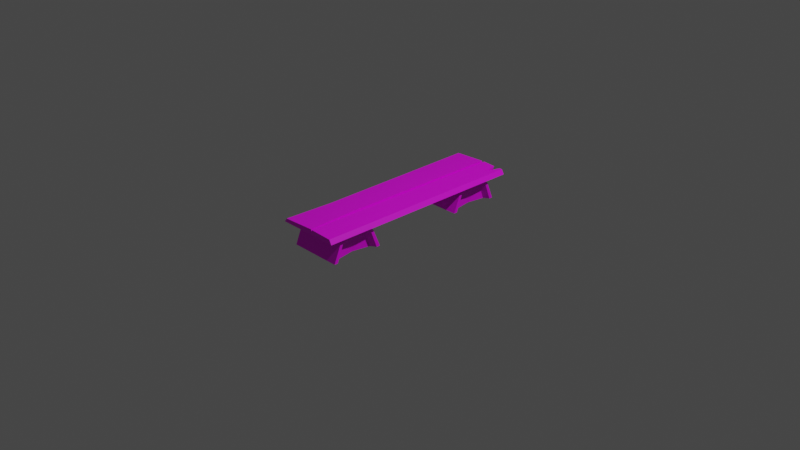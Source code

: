 # Source: bench.blend  (saved by Blender 2.92.15; exported with 4.5.12 LTS)
import bpy
from mathutils import Matrix  # noqa: F401  (used for matrix-valued properties, if any)

bpy.ops.wm.read_factory_settings(use_empty=True)
scene = bpy.context.scene
scene.name = 'Scene'

# ---- collections
col_collection = bpy.data.collections.new('Collection'); scene.collection.children.link(col_collection)

# ---- images (referenced by path relative to the original .blend; pixels are not part of the script)
import os
ASSET_DIR = os.environ.get("B2B_ASSET_DIR", "")  # directory of the original .blend (textures are referenced by path, not embedded)
HERE = os.path.dirname(os.path.abspath(__file__))  # packed textures are extracted next to this script under _unpacked/

def load_image(name, relpath, width, height, colorspace="sRGB"):
    """Load a texture the original file referenced (path relative to the .blend, or extracted next to this script)."""
    p = next((c for c in (os.path.join(HERE, relpath), os.path.join(ASSET_DIR, relpath)) if relpath and os.path.exists(c)), "")
    if p:
        img = bpy.data.images.load(p, check_existing=True)
        img.name = name
    else:  # same state as the original file: an image datablock whose file is absent (Cycles renders it pink)
        img = bpy.data.images.new(name, width, height)
        img.source = "FILE"
        img.filepath = "//" + (relpath or name)
    img.colorspace_settings.name = colorspace
    return img
img_bigpalette_png = load_image('BigPalette.png', 'BigPalette.png', 1024, 1024, 'sRGB')

# ---- materials (node trees are filled in below, after node groups)
mat_bigpalette = bpy.data.materials.new('BigPalette')
mat_bigpalette.use_transparent_shadow = False

# ---- material node trees
mat_bigpalette.use_nodes = True; mat_bigpalette.node_tree.nodes.clear()
_N = mat_bigpalette.node_tree.nodes; _L = mat_bigpalette.node_tree.links
n0 = _N.new('ShaderNodeBsdfPrincipled'); n0.name = 'Principled BSDF'; n0.location = (10, 300)
n0.distribution = 'GGX'
n0.subsurface_method = 'BURLEY'
n0.inputs[3].default_value = 1.45
n0.inputs[27].default_value = (0.0, 0.0, 0.0, 1.0)
n0.inputs[28].default_value = 1.0
n1 = _N.new('ShaderNodeOutputMaterial'); n1.name = 'Material Output'; n1.location = (300, 300)
n2 = _N.new('ShaderNodeTexImage'); n2.name = 'Image Texture'; n2.location = (-280, 280)
n2.image = img_bigpalette_png
_L.new(n0.outputs[0], n1.inputs[0])
_L.new(n2.outputs[0], n0.inputs[0])
n1.is_active_output = True

# ---- world
world_world = bpy.data.worlds.new('World'); scene.world = world_world
world_world.use_nodes = True; world_world.node_tree.nodes.clear()
_N = world_world.node_tree.nodes; _L = world_world.node_tree.links
n0 = _N.new('ShaderNodeOutputWorld'); n0.name = 'World Output'; n0.location = (300, 300)
n1 = _N.new('ShaderNodeBackground'); n1.name = 'Background'; n1.location = (10, 300)
n1.inputs[0].default_value = (0.05088, 0.05088, 0.05088, 1.0)
_L.new(n1.outputs[0], n0.inputs[0])
n0.is_active_output = True
world_world.color = (0.05088, 0.05088, 0.05088)
world_world.use_sun_shadow = False
world_world.sun_shadow_jitter_overblur = 0.0

# ---- cameras
cam_camera = bpy.data.cameras.new('Camera')
cam_camera.clip_end = 100.0
cam_camera.ortho_scale = 7.314

# ---- lights
light_light = bpy.data.lights.new('Light', 'POINT')
light_light.transmission_factor = 0.0
light_light.energy = 1000.0
light_light.shadow_soft_size = 0.1
light_light.shadow_maximum_resolution = 0.006
light_light.use_absolute_resolution = True

# ---- meshes
me_mesh_033 = bpy.data.meshes.new('Mesh.033')
me_mesh_033.from_pydata([(-27.17, 20.09, 62.27), (-27.17, 0.02948, 53.89), (-27.17, 0.02944, 111.1), (-27.17, 20.09, 102.7), (-27.17, 28.46, 82.49), (-27.17, 19.25, 65.13), (-27.17, 0.0295, 57.95), (-27.17, 0.02947, 107.0), (-27.17, 19.25, 99.84), (-27.17, 26.44, 82.49), (-21.38, 16.19, 67.87), (-21.38, 0.008243, 61.82), (-21.38, 0.008216, 103.2), (-21.38, 16.19, 97.1), (-21.38, 22.25, 82.49), (-18.97, 0.8728, 82.49), (30.02, 20.09, 62.27), (30.02, 0.02948, 53.89), (30.02, 0.02944, 111.1), (30.02, 20.09, 102.7), (30.02, 28.46, 82.49), (30.02, 19.25, 65.13), (30.02, 0.0295, 57.95), (30.02, 0.02947, 107.0), (30.02, 19.25, 99.84), (30.02, 26.44, 82.49), (24.23, 16.19, 67.87), (24.23, 0.008243, 61.82), (24.23, 0.008216, 103.2), (24.23, 16.19, 97.1), (24.23, 22.25, 82.49), (21.81, 0.8728, 82.49), (-34.4, 24.7, 118.0), (-31.18, 28.83, 118.0), (-34.56, 24.42, -117.9), (-31.33, 28.56, -118.0), (4.444, 24.42, -118.0), (3.234, 30.09, -118.0), (6.182, 24.7, 117.7), (4.972, 30.37, 117.6), (-28.89, 28.77, 64.65), (-31.83, 24.64, 64.66), (3.333, 24.64, 64.64), (2.23, 30.31, 64.63), (5.042, 24.7, 118.0), (6.586, 30.39, 118.0), (4.884, 24.42, -117.9), (6.428, 30.11, -118.0), (34.4, 24.42, -118.0), (31.59, 29.33, -118.0), (34.56, 24.7, 118.0), (31.74, 29.61, 117.9), (23.98, 29.34, -103.5), (28.35, 29.33, -118.0), (28.45, 24.42, -118.0), (23.97, 24.44, -106.6), (19.48, 24.42, -118.0), (20.71, 29.33, -118.0), (-27.17, 20.09, -97.73), (-27.17, 0.02959, -106.1), (-27.17, 0.02955, -48.92), (-27.17, 20.09, -57.29), (-27.17, 28.47, -77.51), (-27.17, 19.25, -94.87), (-27.17, 0.0296, -102.1), (-27.17, 0.02957, -52.97), (-27.17, 19.25, -60.16), (-27.17, 26.44, -77.51), (-21.38, 16.19, -92.13), (-21.38, 0.008348, -98.18), (-21.38, 0.008321, -56.85), (-21.38, 16.19, -62.9), (-21.38, 22.25, -77.51), (-19.44, 0.8729, -77.51), (30.02, 20.09, -97.73), (30.02, 0.02959, -106.1), (30.02, 0.02955, -48.92), (30.02, 20.09, -57.29), (30.02, 28.47, -77.51), (30.02, 19.25, -94.87), (30.02, 0.0296, -102.1), (30.02, 0.02957, -52.97), (30.02, 19.25, -60.16), (30.02, 26.44, -77.51), (24.23, 16.19, -92.13), (24.23, 0.008348, -98.18), (24.23, 0.008321, -56.85), (24.23, 16.19, -62.9), (24.23, 22.25, -77.51), (22.29, 0.8729, -77.51)], [], [(1, 6, 0), (0, 6, 5), (2, 3, 7), (7, 3, 8), (3, 4, 8), (8, 4, 9), (0, 5, 4), (4, 5, 9), (5, 6, 10), (10, 6, 11), (8, 13, 7), (7, 13, 12), (9, 14, 8), (8, 14, 13), (9, 5, 14), (14, 5, 10), (10, 11, 15), (12, 13, 15), (13, 14, 15), (14, 10, 15), (21, 22, 16), (16, 22, 17), (18, 23, 19), (19, 23, 24), (19, 24, 20), (20, 24, 25), (25, 21, 20), (20, 21, 16), (21, 26, 22), (22, 26, 27), (28, 29, 23), (23, 29, 24), (29, 30, 24), (24, 30, 25), (25, 30, 21), (21, 30, 26), (26, 31, 27), (28, 31, 29), (29, 31, 30), (30, 31, 26), (0, 16, 1), (1, 16, 17), (4, 20, 0), (0, 20, 16), (3, 19, 4), (4, 19, 20), (2, 18, 3), (3, 18, 19), (32, 33, 41), (41, 33, 40), (34, 35, 36), (36, 35, 37), (43, 39, 42), (42, 39, 38), (39, 33, 38), (38, 33, 32), (33, 39, 40), (40, 39, 43), (32, 41, 38), (38, 41, 42), (41, 40, 34), (34, 40, 35), (42, 41, 36), (36, 41, 34), (36, 37, 42), (42, 37, 43), (43, 37, 40), (40, 37, 35), (44, 45, 46), (46, 45, 47), (48, 49, 50), (50, 49, 51), (50, 51, 44), (44, 51, 45), (49, 53, 51), (53, 52, 51), (53, 49, 54), (54, 49, 48), (48, 50, 54), (50, 55, 54), (50, 44, 55), (46, 56, 44), (44, 56, 55), (46, 47, 56), (56, 47, 57), (51, 52, 45), (47, 45, 57), (45, 52, 57), (52, 53, 55), (55, 53, 54), (56, 57, 55), (55, 57, 52), (59, 64, 58), (58, 64, 63), (60, 61, 65), (65, 61, 66), (61, 62, 66), (66, 62, 67), (58, 63, 62), (62, 63, 67), (63, 64, 68), (68, 64, 69), (66, 71, 65), (65, 71, 70), (67, 72, 66), (66, 72, 71), (67, 63, 72), (72, 63, 68), (68, 69, 73), (70, 71, 73), (71, 72, 73), (72, 68, 73), (79, 80, 74), (74, 80, 75), (76, 81, 77), (77, 81, 82), (77, 82, 78), (78, 82, 83), (83, 79, 78), (78, 79, 74), (79, 84, 80), (80, 84, 85), (86, 87, 81), (81, 87, 82), (87, 88, 82), (82, 88, 83), (83, 88, 79), (79, 88, 84), (84, 89, 85), (86, 89, 87), (87, 89, 88), (88, 89, 84), (58, 74, 59), (59, 74, 75), (62, 78, 58), (58, 78, 74), (61, 77, 62), (62, 77, 78), (60, 76, 61), (61, 76, 77)])
me_mesh_033.polygons.foreach_set('use_smooth', [True] * 140)
_k = set([(0, 1), (0, 4), (0, 6), (0, 16), (1, 16), (2, 3), (3, 4), (3, 18), (3, 19), (4, 20), (5, 6), (5, 9), (5, 10), (7, 8), (7, 13), (8, 9), (8, 13), (9, 14), (10, 11), (10, 14), (10, 15), (12, 13), (13, 14), (13, 15), (14, 15), (16, 17), (16, 20), (18, 19), (19, 20), (19, 23), (21, 22), (21, 25), (21, 26), (22, 26), (23, 24), (24, 25), (24, 29), (25, 30), (26, 27), (26, 30), (26, 31), (28, 29), (29, 30), (29, 31), (30, 31), (32, 33), (32, 38), (32, 41), (33, 39), (33, 40), (33, 41), (34, 35), (34, 36), (34, 40), (34, 41), (35, 37), (35, 40), (36, 37), (36, 42), (37, 42), (37, 43), (38, 39), (38, 42), (39, 42), (39, 43), (40, 41), (42, 43), (44, 45), (44, 46), (44, 50), (45, 47), (45, 51), (45, 52), (45, 57), (46, 47), (46, 56), (47, 57), (48, 49), (48, 50), (48, 54), (49, 51), (49, 53), (50, 51), (51, 52), (52, 53), (52, 55), (52, 57), (53, 54), (53, 55), (54, 55), (55, 56), (55, 57), (56, 57), (58, 59), (58, 62), (58, 64), (58, 74), (59, 74), (60, 61), (61, 62), (61, 76), (61, 77), (62, 78), (63, 64), (63, 67), (63, 68), (65, 66), (65, 71), (66, 67), (66, 71), (67, 72), (68, 69), (68, 72), (68, 73), (70, 71), (71, 72), (71, 73), (72, 73), (74, 75), (74, 78), (76, 77), (77, 78), (77, 81), (79, 80), (79, 83), (79, 84), (80, 84), (81, 82), (82, 83), (82, 87), (83, 88), (84, 85), (84, 88), (84, 89), (86, 87), (87, 88), (87, 89), (88, 89)])
me_mesh_033.attributes.new('sharp_edge', 'BOOLEAN', 'EDGE').data.foreach_set('value', [ (min(e.vertices), max(e.vertices)) in _k for e in me_mesh_033.edges])
_uv = me_mesh_033.uv_layers.new(name='map1')
_uv.uv.foreach_set('vector', [0.01541, 0.7406, 0.01564, 0.7407, 0.01546, 0.7419, 0.01546, 0.7419, 0.01564, 0.7407, 0.0156, 0.742, 0.01556, 0.7458, 0.01555, 0.7445, 0.01579, 0.7457, 0.01579, 0.7457, 0.01555, 0.7445, 0.01569, 0.7444, 0.01555, 0.7445, 0.01553, 0.7432, 0.01569, 0.7444, 0.01569, 0.7444, 0.01553, 0.7432, 0.01564, 0.7432, 0.01546, 0.7419, 0.0156, 0.742, 0.01553, 0.7432, 0.01553, 0.7432, 0.0156, 0.742, 0.01564, 0.7432, 0.1313, 0.7464, 0.135, 0.7445, 0.1324, 0.7473, 0.1324, 0.7473, 0.135, 0.7445, 0.1354, 0.7459, 0.1309, 0.7535, 0.1321, 0.7528, 0.1343, 0.7558, 0.1343, 0.7558, 0.1321, 0.7528, 0.1349, 0.7545, 0.1298, 0.7499, 0.1312, 0.75, 0.1309, 0.7535, 0.1309, 0.7535, 0.1312, 0.75, 0.1321, 0.7528, 0.1298, 0.7499, 0.1313, 0.7464, 0.1312, 0.75, 0.1312, 0.75, 0.1313, 0.7464, 0.1324, 0.7473, 0.1324, 0.7473, 0.1354, 0.7459, 0.1354, 0.7502, 0.1349, 0.7545, 0.1321, 0.7528, 0.1354, 0.7502, 0.1321, 0.7528, 0.1312, 0.75, 0.1354, 0.7502, 0.1312, 0.75, 0.1324, 0.7473, 0.1354, 0.7502, 0.01203, 0.7422, 0.01186, 0.7409, 0.01216, 0.7421, 0.01216, 0.7421, 0.01186, 0.7409, 0.01208, 0.7408, 0.01234, 0.7456, 0.01227, 0.7458, 0.01231, 0.7445, 0.01231, 0.7445, 0.01227, 0.7458, 0.01217, 0.7445, 0.01231, 0.7445, 0.01217, 0.7445, 0.01223, 0.7433, 0.01223, 0.7433, 0.01217, 0.7445, 0.01212, 0.7433, 0.01212, 0.7433, 0.01203, 0.7422, 0.01223, 0.7433, 0.01223, 0.7433, 0.01203, 0.7422, 0.01216, 0.7421, 0.1369, 0.7515, 0.136, 0.7504, 0.1387, 0.7478, 0.1387, 0.7478, 0.136, 0.7504, 0.1374, 0.7474, 0.1288, 0.7479, 0.1305, 0.7507, 0.1275, 0.7484, 0.1275, 0.7484, 0.1305, 0.7507, 0.1297, 0.7519, 0.1305, 0.7507, 0.1333, 0.7516, 0.1297, 0.7519, 0.1297, 0.7519, 0.1333, 0.7516, 0.1334, 0.753, 0.1334, 0.753, 0.1333, 0.7516, 0.1369, 0.7515, 0.1369, 0.7515, 0.1333, 0.7516, 0.136, 0.7504, 0.136, 0.7504, 0.133, 0.7474, 0.1374, 0.7474, 0.1288, 0.7479, 0.133, 0.7474, 0.1305, 0.7507, 0.1305, 0.7507, 0.133, 0.7474, 0.1333, 0.7516, 0.1333, 0.7516, 0.133, 0.7474, 0.136, 0.7504, 0.01546, 0.7419, 0.01216, 0.7421, 0.01541, 0.7406, 0.01541, 0.7406, 0.01216, 0.7421, 0.01208, 0.7408, 0.01553, 0.7432, 0.01223, 0.7433, 0.01546, 0.7419, 0.01546, 0.7419, 0.01223, 0.7433, 0.01216, 0.7421, 0.01555, 0.7445, 0.01231, 0.7445, 0.01553, 0.7432, 0.01553, 0.7432, 0.01231, 0.7445, 0.01223, 0.7433, 0.01556, 0.7458, 0.01234, 0.7456, 0.01555, 0.7445, 0.01555, 0.7445, 0.01234, 0.7456, 0.01231, 0.7445, 0.08907, 0.7497, 0.08906, 0.7492, 0.09389, 0.7495, 0.09389, 0.7495, 0.08906, 0.7492, 0.09388, 0.7491, 0.1136, 0.7457, 0.1132, 0.746, 0.1102, 0.745, 0.1102, 0.745, 0.1132, 0.746, 0.1102, 0.7455, 0.09379, 0.746, 0.08902, 0.746, 0.09378, 0.7455, 0.09378, 0.7455, 0.08902, 0.746, 0.08904, 0.7454, 0.08902, 0.746, 0.08569, 0.7463, 0.08904, 0.7454, 0.08904, 0.7454, 0.08569, 0.7463, 0.08534, 0.746, 0.08906, 0.7492, 0.08902, 0.746, 0.09388, 0.7491, 0.09388, 0.7491, 0.08902, 0.746, 0.09379, 0.746, 0.08907, 0.7497, 0.09389, 0.7495, 0.08925, 0.7533, 0.08925, 0.7533, 0.09389, 0.7495, 0.09399, 0.753, 0.09389, 0.7495, 0.09388, 0.7491, 0.1103, 0.7491, 0.1103, 0.7491, 0.09388, 0.7491, 0.1103, 0.7486, 0.09399, 0.753, 0.09389, 0.7495, 0.1104, 0.7526, 0.1104, 0.7526, 0.09389, 0.7495, 0.1103, 0.7491, 0.1102, 0.745, 0.1102, 0.7455, 0.09378, 0.7455, 0.09378, 0.7455, 0.1102, 0.7455, 0.09379, 0.746, 0.09379, 0.746, 0.1102, 0.7455, 0.09388, 0.7491, 0.09388, 0.7491, 0.1102, 0.7455, 0.1103, 0.7486, 0.02696, 0.7524, 0.02695, 0.7527, 0.01353, 0.7517, 0.01353, 0.7517, 0.02695, 0.7527, 0.01351, 0.752, 0.01342, 0.7538, 0.01343, 0.7535, 0.02686, 0.7544, 0.02686, 0.7544, 0.01343, 0.7535, 0.02688, 0.7541, 0.02686, 0.7544, 0.02688, 0.7541, 0.02836, 0.7537, 0.02836, 0.7537, 0.02688, 0.7541, 0.02812, 0.7535, 0.01343, 0.7535, 0.01345, 0.7533, 0.02688, 0.7541, 0.01345, 0.7533, 0.01428, 0.7531, 0.02688, 0.7541, 0.01326, 0.7533, 0.01343, 0.7535, 0.01307, 0.7537, 0.01307, 0.7537, 0.01343, 0.7535, 0.01342, 0.7538, 0.0136, 0.75, 0.02704, 0.7507, 0.01359, 0.7504, 0.02704, 0.7507, 0.01422, 0.7507, 0.01359, 0.7504, 0.02704, 0.7507, 0.02696, 0.7524, 0.01422, 0.7507, 0.01353, 0.7517, 0.01356, 0.7509, 0.02696, 0.7524, 0.02696, 0.7524, 0.01356, 0.7509, 0.01422, 0.7507, 0.01017, 0.7546, 0.009956, 0.7541, 0.01125, 0.7538, 0.01125, 0.7538, 0.009956, 0.7541, 0.01105, 0.7533, 0.02688, 0.7541, 0.01428, 0.7531, 0.02695, 0.7527, 0.01351, 0.752, 0.02695, 0.7527, 0.01347, 0.7529, 0.02695, 0.7527, 0.01428, 0.7531, 0.01347, 0.7529, 0.01219, 0.7527, 0.01326, 0.7533, 0.01219, 0.7532, 0.01219, 0.7532, 0.01326, 0.7533, 0.01307, 0.7537, 0.01125, 0.7538, 0.01105, 0.7533, 0.01219, 0.7532, 0.01219, 0.7532, 0.01105, 0.7533, 0.01219, 0.7527, 0.01227, 0.7491, 0.01204, 0.749, 0.01222, 0.7479, 0.01222, 0.7479, 0.01204, 0.749, 0.01208, 0.7478, 0.01212, 0.744, 0.01213, 0.7453, 0.01189, 0.7441, 0.01189, 0.7441, 0.01213, 0.7453, 0.01199, 0.7454, 0.01213, 0.7453, 0.01215, 0.7466, 0.01199, 0.7454, 0.01199, 0.7454, 0.01215, 0.7466, 0.01204, 0.7466, 0.01222, 0.7479, 0.01208, 0.7478, 0.01215, 0.7466, 0.01215, 0.7466, 0.01208, 0.7478, 0.01204, 0.7466, 0.1352, 0.754, 0.1315, 0.7558, 0.1341, 0.7531, 0.1341, 0.7531, 0.1315, 0.7558, 0.1311, 0.7545, 0.1356, 0.7468, 0.1345, 0.7476, 0.1322, 0.7446, 0.1322, 0.7446, 0.1345, 0.7476, 0.1316, 0.7459, 0.1367, 0.7505, 0.1354, 0.7504, 0.1356, 0.7468, 0.1356, 0.7468, 0.1354, 0.7504, 0.1345, 0.7476, 0.1367, 0.7505, 0.1352, 0.754, 0.1354, 0.7504, 0.1354, 0.7504, 0.1352, 0.754, 0.1341, 0.7531, 0.1341, 0.7531, 0.1311, 0.7545, 0.1311, 0.7502, 0.1316, 0.7459, 0.1345, 0.7476, 0.1311, 0.7502, 0.1345, 0.7476, 0.1354, 0.7504, 0.1311, 0.7502, 0.1354, 0.7504, 0.1341, 0.7531, 0.1311, 0.7502, 0.01565, 0.7476, 0.01582, 0.7488, 0.01552, 0.7477, 0.01552, 0.7477, 0.01582, 0.7488, 0.0156, 0.7489, 0.01534, 0.7441, 0.01541, 0.744, 0.01537, 0.7452, 0.01537, 0.7452, 0.01541, 0.744, 0.01551, 0.7453, 0.01537, 0.7452, 0.01551, 0.7453, 0.01545, 0.7465, 0.01545, 0.7465, 0.01551, 0.7453, 0.01556, 0.7464, 0.01556, 0.7464, 0.01565, 0.7476, 0.01545, 0.7465, 0.01545, 0.7465, 0.01565, 0.7476, 0.01552, 0.7477, 0.1296, 0.7489, 0.1305, 0.75, 0.1278, 0.7526, 0.1278, 0.7526, 0.1305, 0.75, 0.1292, 0.753, 0.1378, 0.7525, 0.136, 0.7497, 0.139, 0.7519, 0.139, 0.7519, 0.136, 0.7497, 0.1368, 0.7485, 0.136, 0.7497, 0.1332, 0.7488, 0.1368, 0.7485, 0.1368, 0.7485, 0.1332, 0.7488, 0.1331, 0.7474, 0.1331, 0.7474, 0.1332, 0.7488, 0.1296, 0.7489, 0.1296, 0.7489, 0.1332, 0.7488, 0.1305, 0.75, 0.1305, 0.75, 0.1335, 0.753, 0.1292, 0.753, 0.1378, 0.7525, 0.1335, 0.753, 0.136, 0.7497, 0.136, 0.7497, 0.1335, 0.753, 0.1332, 0.7488, 0.1332, 0.7488, 0.1335, 0.753, 0.1305, 0.75, 0.01222, 0.7479, 0.01552, 0.7477, 0.01227, 0.7491, 0.01227, 0.7491, 0.01552, 0.7477, 0.0156, 0.7489, 0.01215, 0.7466, 0.01545, 0.7465, 0.01222, 0.7479, 0.01222, 0.7479, 0.01545, 0.7465, 0.01552, 0.7477, 0.01213, 0.7453, 0.01537, 0.7452, 0.01215, 0.7466, 0.01215, 0.7466, 0.01537, 0.7452, 0.01545, 0.7465, 0.01212, 0.744, 0.01534, 0.7441, 0.01213, 0.7453, 0.01213, 0.7453, 0.01534, 0.7441, 0.01537, 0.7452])
me_mesh_033.materials.append(mat_bigpalette)
me_mesh_033.use_remesh_fix_poles = True
me_mesh_033.use_remesh_preserve_attributes = False
me_mesh_033.use_mirror_vertex_groups = False
me_mesh_033.update()
me_mesh_033.normals_split_custom_set([tuple(v) for v in zip(*[iter([-1.0, 0.0, 0.0, -1.0, 0.0, 0.0, -1.0, 0.0, 0.0, -1.0, 0.0, 0.0, -1.0, 0.0, 0.0, -1.0, 0.0, 0.0, -1.0, 0.0, 0.0, -1.0, -1.585e-07, 0.0, -1.0, -1.885e-08, 0.0, -1.0, -1.885e-08, 0.0, -1.0, -1.585e-07, 0.0, -1.0, -9.435e-08, 0.0, -1.0, -1.585e-07, 0.0, -1.0, 0.0, 0.0, -1.0, -9.435e-08, 0.0, -1.0, -9.435e-08, 0.0, -1.0, 0.0, 0.0, -1.0, 0.0, 0.0, -1.0, 0.0, 0.0, -1.0, 0.0, 0.0, -1.0, 0.0, 0.0, -1.0, 0.0, 0.0, -1.0, 0.0, 0.0, -1.0, 0.0, 0.0, -0.532, -0.2966, 0.7931, -0.532, -0.2966, 0.7931, -0.532, -0.2966, 0.7931, -0.532, -0.2966, 0.7931, -0.532, -0.2966, 0.7931, -0.532, -0.2966, 0.7931, -0.532, -0.2966, -0.7931, -0.532, -0.2966, -0.7931, -0.532, -0.2966, -0.7931, -0.532, -0.2966, -0.7931, -0.532, -0.2966, -0.7931, -0.532, -0.2966, -0.7931, -0.5559, -0.7679, -0.3181, -0.5559, -0.7679, -0.3181, -0.5559, -0.7679, -0.3181, -0.5559, -0.7679, -0.3181, -0.5559, -0.7679, -0.3181, -0.5559, -0.7679, -0.3181, -0.5559, -0.7679, 0.3181, -0.5559, -0.7679, 0.3181, -0.5559, -0.7679, 0.3181, -0.5559, -0.7679, 0.3181, -0.5559, -0.7679, 0.3181, -0.5559, -0.7679, 0.3181, -0.9921, -0.04403, 0.1177, -0.9921, -0.04403, 0.1177, -0.9921, -0.04403, 0.1177, -0.9921, -0.04403, -0.1177, -0.9921, -0.04403, -0.1177, -0.9921, -0.04403, -0.1177, -0.9926, -0.1121, -0.04644, -0.9926, -0.1121, -0.04644, -0.9926, -0.1121, -0.04644, -0.9926, -0.1121, 0.04644, -0.9926, -0.1121, 0.04644, -0.9926, -0.1121, 0.04644, 1.0, 1.887e-07, 0.0, 1.0, -1.357e-07, 0.0, 1.0, 3.024e-07, 0.0, 1.0, 3.024e-07, 0.0, 1.0, -1.357e-07, 0.0, 1.0, -1.876e-07, 0.0, 1.0, -3.752e-07, 0.0, 1.0, -3.752e-07, 0.0, 1.0, -3.752e-07, 0.0, 1.0, 0.0, 0.0, 1.0, 0.0, 0.0, 1.0, 0.0, 0.0, 1.0, 0.0, 0.0, 1.0, 0.0, 0.0, 1.0, 0.0, 0.0, 1.0, 0.0, 0.0, 1.0, 0.0, 0.0, 1.0, 0.0, 0.0, 1.0, 0.0, 0.0, 1.0, 1.887e-07, 0.0, 1.0, 0.0, 0.0, 1.0, 0.0, 0.0, 1.0, 1.887e-07, 0.0, 1.0, 3.024e-07, 0.0, 0.532, -0.2966, 0.7931, 0.532, -0.2966, 0.7931, 0.532, -0.2966, 0.7931, 0.532, -0.2966, 0.7931, 0.532, -0.2966, 0.7931, 0.532, -0.2966, 0.7931, 0.532, -0.2966, -0.7931, 0.532, -0.2966, -0.7931, 0.532, -0.2966, -0.7931, 0.532, -0.2966, -0.7931, 0.532, -0.2966, -0.7931, 0.532, -0.2966, -0.7931, 0.5559, -0.7679, -0.3181, 0.5559, -0.7679, -0.3181, 0.5559, -0.7679, -0.3181, 0.5559, -0.7679, -0.3181, 0.5559, -0.7679, -0.3181, 0.5559, -0.7679, -0.3181, 0.5559, -0.7679, 0.3181, 0.5559, -0.7679, 0.3181, 0.5559, -0.7679, 0.3181, 0.5559, -0.7679, 0.3181, 0.5559, -0.7679, 0.3181, 0.5559, -0.7679, 0.3181, 0.9921, -0.04403, 0.1177, 0.9921, -0.04403, 0.1177, 0.9921, -0.04403, 0.1177, 0.9921, -0.04403, -0.1177, 0.9921, -0.04403, -0.1177, 0.9921, -0.04403, -0.1177, 0.9926, -0.1121, -0.04644, 0.9926, -0.1121, -0.04644, 0.9926, -0.1121, -0.04644, 0.9926, -0.1121, 0.04644, 0.9926, -0.1121, 0.04644, 0.9926, -0.1121, 0.04644, 0.0, 0.3853, -0.9228, 0.0, 0.3853, -0.9228, 0.0, 0.3853, -0.9228, 0.0, 0.3853, -0.9228, 0.0, 0.3853, -0.9228, 0.0, 0.3853, -0.9228, 0.0, 0.9239, -0.3827, 0.0, 0.9239, -0.3827, 0.0, 0.9239, -0.3827, 0.0, 0.9239, -0.3827, 0.0, 0.9239, -0.3827, 0.0, 0.9239, -0.3827, 0.0, 0.9239, 0.3827, 0.0, 0.9239, 0.3827, 0.0, 0.9239, 0.3827, 0.0, 0.9239, 0.3827, 0.0, 0.9239, 0.3827, 0.0, 0.9239, 0.3827, 0.0, 0.3853, 0.9228, 0.0, 0.3853, 0.9228, 0.0, 0.3853, 0.9228, 0.0, 0.3853, 0.9228, 0.0, 0.3853, 0.9228, 0.0, 0.3853, 0.9228, -0.788, 0.6144, -0.03873, -0.788, 0.6144, -0.03873, -0.788, 0.6144, -0.03873, -0.8147, 0.5788, -0.0356, -0.8147, 0.5788, -0.0356, -0.8147, 0.5788, -0.0356, -0.0006508, -0.0006717, -1.0, -0.0006535, -0.0006952, -1.0, -0.0006865, -0.0009787, -1.0, -0.0006865, -0.0009787, -1.0, -0.0006535, -0.0006952, -1.0, -0.0006898, -0.001007, -1.0, 0.9803, 0.1906, -0.05092, 0.9803, 0.1906, -0.05092, 0.9803, 0.1906, -0.05092, 0.9766, 0.2084, -0.05273, 0.9766, 0.2084, -0.05273, 0.9766, 0.2084, -0.05273, 0.008855, 0.00275, 1.0, 0.008619, 0.0006173, 1.0, 0.008227, -0.002934, 1.0, 0.008227, -0.002934, 1.0, 0.008619, 0.0006173, 1.0, 0.007992, -0.005054, 1.0, -0.04248, 0.9991, -0.002998, -0.04837, 0.9988, 0.0007761, -0.04408, 0.999, -0.001094, -0.04408, 0.999, -0.001094, -0.04837, 0.9988, 0.0007761, -0.0493, 0.9988, -2.157e-05, 8.623e-06, -1.0, 0.001179, 1.828e-06, -1.0, 0.00118, 5.421e-06, -1.0, 0.001181, 5.421e-06, -1.0, 0.001181, 1.828e-06, -1.0, 0.00118, 2.999e-08, -1.0, 0.001182, -0.8151, 0.5791, 0.0115, -0.8151, 0.5791, 0.0115, -0.8151, 0.5791, 0.0115, -0.7886, 0.6149, 0.009825, -0.7886, 0.6149, 0.009825, -0.7886, 0.6149, 0.009825, 2.999e-08, -1.0, 0.001182, 1.828e-06, -1.0, 0.00118, 3.292e-08, -1.0, 0.001178, 3.292e-08, -1.0, 0.001178, 1.828e-06, -1.0, 0.00118, 3.361e-08, -1.0, 0.001178, 0.978, 0.2088, 0.005702, 0.978, 0.2088, 0.005702, 0.978, 0.2088, 0.005702, 0.9816, 0.1909, 0.005167, 0.9816, 0.1909, 0.005167, 0.9816, 0.1909, 0.005167, -0.0493, 0.9988, -2.157e-05, -0.04803, 0.9988, -0.001225, -0.04408, 0.999, -0.001094, -0.04408, 0.999, -0.001094, -0.04803, 0.9988, -0.001225, -0.04439, 0.999, -0.0005835, -0.9651, 0.2619, 0.0003363, -0.9651, 0.2619, 0.0003363, -0.9651, 0.2619, 0.0003363, -0.9651, 0.2619, 0.0003363, -0.9651, 0.2619, 0.0003363, -0.9651, 0.2619, 0.0003363, 0.8675, 0.4975, -0.001166, 0.8675, 0.4975, -0.001166, 0.8675, 0.4975, -0.001166, 0.8675, 0.4975, -0.001166, 0.8675, 0.4975, -0.001166, 0.8675, 0.4975, -0.001166, 0.0006704, 0.001375, 1.0, 0.0006838, 0.001301, 1.0, 0.0007861, 0.0007408, 1.0, 0.0007861, 0.0007408, 1.0, 0.0006838, 0.001301, 1.0, 0.0008048, 0.0006384, 1.0, -1.474e-06, 1.0, -0.001178, -9e-07, 1.0, -0.001178, 6.197e-07, 1.0, -0.001179, -9e-07, 1.0, -0.001178, 2.006e-06, 1.0, -0.001179, 6.197e-07, 1.0, -0.001179, -0.001247, -0.001002, -1.0, -0.0009462, -0.001195, -1.0, -0.0008832, -0.001236, -1.0, -0.0008832, -0.001236, -1.0, -0.0009462, -0.001195, -1.0, -0.0006695, -0.001373, -1.0, -1.135e-06, -1.0, 0.001178, -1.315e-07, -1.0, 0.001178, -9.196e-07, -1.0, 0.001178, -1.315e-07, -1.0, 0.001178, -7.227e-08, -1.0, 0.001178, -9.196e-07, -1.0, 0.001178, -1.315e-07, -1.0, 0.001178, -1.098e-07, -1.0, 0.001178, -7.227e-08, -1.0, 0.001178, 3.163e-09, -1.0, 0.001178, -8.96e-09, -1.0, 0.001178, -1.098e-07, -1.0, 0.001178, -1.098e-07, -1.0, 0.001178, -8.96e-09, -1.0, 0.001178, -7.227e-08, -1.0, 0.001178, -0.0006688, -0.0006715, -1.0, -0.0006938, -0.0007288, -1.0, -0.0007652, -0.0008933, -1.0, -0.0007652, -0.0008933, -1.0, -0.0006938, -0.0007288, -1.0, -0.0007934, -0.0009581, -1.0, 0.03119, 0.9995, -0.002272, 0.03119, 0.9995, -0.002272, 0.03119, 0.9995, -0.002272, 0.05488, 0.9985, -0.001213, 0.05488, 0.9985, -0.001213, 0.05488, 0.9985, -0.001213, 0.01166, 0.9999, -0.003807, 0.01166, 0.9999, -0.003807, 0.01166, 0.9999, -0.003807, -0.941, 0.1833, -0.2844, -0.941, 0.1833, -0.2844, -0.941, 0.1833, -0.2844, -0.9299, -0.019, -0.3674, -0.9299, -0.019, -0.3674, -0.9299, -0.019, -0.3674, 0.9052, -0.2277, -0.3589, 0.9052, -0.2277, -0.3589, 0.9052, -0.2277, -0.3589, 0.9659, 0.1397, -0.2178, 0.9659, 0.1397, -0.2178, 0.9659, 0.1397, -0.2178, -1.0, 0.0, 0.0, -1.0, 0.0, 0.0, -1.0, 0.0, 0.0, -1.0, 0.0, 0.0, -1.0, 0.0, 0.0, -1.0, 0.0, 0.0, -1.0, 0.0, 0.0, -1.0, 4.277e-07, 0.0, -1.0, 0.0, 0.0, -1.0, 0.0, 0.0, -1.0, 4.277e-07, 0.0, -1.0, 8.901e-07, 0.0, -1.0, 4.277e-07, 0.0, -1.0, 6.032e-08, 0.0, -1.0, 8.901e-07, 0.0, -1.0, 8.901e-07, 0.0, -1.0, 6.032e-08, 0.0, -1.0, 0.0, 0.0, -1.0, 0.0, 0.0, -1.0, 0.0, 0.0, -1.0, 6.032e-08, 0.0, -1.0, 6.032e-08, 0.0, -1.0, 0.0, 0.0, -1.0, 0.0, 0.0, -0.532, -0.2966, 0.7931, -0.532, -0.2966, 0.7931, -0.532, -0.2966, 0.7931, -0.532, -0.2966, 0.7931, -0.532, -0.2966, 0.7931, -0.532, -0.2966, 0.7931, -0.532, -0.2966, -0.7931, -0.532, -0.2966, -0.7931, -0.532, -0.2966, -0.7931, -0.532, -0.2966, -0.7931, -0.532, -0.2966, -0.7931, -0.532, -0.2966, -0.7931, -0.5559, -0.7679, -0.3181, -0.5559, -0.7679, -0.3181, -0.5559, -0.7679, -0.3181, -0.5559, -0.7679, -0.3181, -0.5559, -0.7679, -0.3181, -0.5559, -0.7679, -0.3181, -0.5559, -0.7679, 0.3181, -0.5559, -0.768, 0.3181, -0.5559, -0.7679, 0.3181, -0.5559, -0.7679, 0.3181, -0.5559, -0.768, 0.3181, -0.5559, -0.768, 0.3181, -0.9948, -0.03551, 0.09496, -0.9948, -0.03551, 0.09496, -0.9948, -0.03551, 0.09496, -0.9948, -0.03551, -0.09496, -0.9948, -0.03551, -0.09496, -0.9948, -0.03551, -0.09496, -0.9952, -0.09041, -0.03745, -0.9952, -0.09041, -0.03745, -0.9952, -0.09041, -0.03745, -0.9952, -0.09041, 0.03745, -0.9952, -0.09041, 0.03745, -0.9952, -0.09041, 0.03745, 1.0, -3.381e-08, 0.0, 1.0, -1.357e-07, 0.0, 1.0, 1.954e-07, 0.0, 1.0, 1.954e-07, 0.0, 1.0, -1.357e-07, 0.0, 1.0, -1.876e-07, 0.0, 1.0, -3.752e-07, 0.0, 1.0, -3.752e-07, 0.0, 1.0, -3.752e-07, 0.0, 1.0, 3.437e-07, 0.0, 1.0, 4.991e-07, 0.0, 1.0, 1.887e-07, 0.0, 1.0, 3.437e-07, 0.0, 1.0, 1.887e-07, 0.0, 1.0, -1.508e-08, 0.0, 1.0, -1.508e-08, 0.0, 1.0, 1.887e-07, 0.0, 1.0, 0.0, 0.0, 1.0, 0.0, 0.0, 1.0, -3.381e-08, 0.0, 1.0, -1.508e-08, 0.0, 1.0, -1.508e-08, 0.0, 1.0, -3.381e-08, 0.0, 1.0, 1.954e-07, 0.0, 0.532, -0.2966, 0.7931, 0.532, -0.2966, 0.7931, 0.532, -0.2966, 0.7931, 0.532, -0.2966, 0.7931, 0.532, -0.2966, 0.7931, 0.532, -0.2966, 0.7931, 0.532, -0.2966, -0.7931, 0.532, -0.2966, -0.7931, 0.532, -0.2966, -0.7931, 0.532, -0.2966, -0.7931, 0.532, -0.2966, -0.7931, 0.532, -0.2966, -0.7931, 0.5559, -0.7679, -0.3181, 0.5559, -0.7679, -0.3181, 0.5559, -0.7679, -0.3181, 0.5559, -0.7679, -0.3181, 0.5559, -0.7679, -0.3181, 0.5559, -0.7679, -0.3181, 0.5559, -0.7679, 0.3181, 0.5559, -0.7679, 0.3181, 0.5559, -0.768, 0.3181, 0.5559, -0.768, 0.3181, 0.5559, -0.7679, 0.3181, 0.5559, -0.768, 0.3181, 0.9948, -0.03551, 0.09496, 0.9948, -0.03551, 0.09496, 0.9948, -0.03551, 0.09496, 0.9948, -0.03551, -0.09496, 0.9948, -0.03551, -0.09496, 0.9948, -0.03551, -0.09496, 0.9952, -0.09041, -0.03745, 0.9952, -0.09041, -0.03745, 0.9952, -0.09041, -0.03745, 0.9952, -0.09041, 0.03745, 0.9952, -0.09041, 0.03745, 0.9952, -0.09041, 0.03745, 0.0, 0.3853, -0.9228, 0.0, 0.3853, -0.9228, 0.0, 0.3853, -0.9228, 0.0, 0.3853, -0.9228, 0.0, 0.3853, -0.9228, 0.0, 0.3853, -0.9228, 0.0, 0.9239, -0.3827, 0.0, 0.9239, -0.3827, 0.0, 0.9239, -0.3827, 0.0, 0.9239, -0.3827, 0.0, 0.9239, -0.3827, 0.0, 0.9239, -0.3827, 0.0, 0.9239, 0.3827, 0.0, 0.9239, 0.3827, 0.0, 0.9239, 0.3827, 0.0, 0.9239, 0.3827, 0.0, 0.9239, 0.3827, 0.0, 0.9239, 0.3827, 0.0, 0.3853, 0.9228, 0.0, 0.3853, 0.9228, 0.0, 0.3853, 0.9228, 0.0, 0.3853, 0.9228, 0.0, 0.3853, 0.9228, 0.0, 0.3853, 0.9228])] * 3)])

# ---- objects
ob_light = bpy.data.objects.new('Light', light_light)
ob_camera = bpy.data.objects.new('Camera', cam_camera)
ob_bench = bpy.data.objects.new('Bench', me_mesh_033)

# ---- transforms, parenting, visibility, modifiers, constraints
ob_light.location = (4.076, 1.005, 5.904)
ob_light.rotation_euler = (0.6503, 0.05522, 1.866)
ob_light.lock_rotations_4d = False
ob_light.empty_display_type = 'ARROWS'
ob_light.color = (0.0, 0.0, 0.0, 0.0)
ob_light.lineart.crease_threshold = 0.0
ob_camera.location = (7.359, -6.926, 4.958)
ob_camera.rotation_euler = (1.109, 0.0, 0.8149)
ob_camera.lock_rotations_4d = False
ob_camera.empty_display_type = 'ARROWS'
ob_camera.color = (0.0, 0.0, 0.0, 0.0)
ob_camera.display_type = 'WIRE'
ob_camera.lineart.crease_threshold = 0.0
ob_bench.location = (0.0, 0.0, 0.0)
ob_bench.rotation_euler = (1.571, -0.0, 0.0)
ob_bench.scale = (0.01, 0.01, 0.01)
ob_bench.color = (0.8, 0.8, 0.8, 1.0)
ob_bench.lineart.crease_threshold = 0.0

# ---- collection membership
col_collection.objects.link(ob_light)
col_collection.objects.link(ob_camera)
col_collection.objects.link(ob_bench)

# ---- scene / render settings (as saved in the file)
scene.camera = ob_camera
scene.frame_start = 1; scene.frame_end = 250; scene.frame_set(1)
scene.render.engine = 'BLENDER_EEVEE_NEXT'
scene.cycles.use_denoising = False
scene.cycles.samples = 128
scene.cycles.sampling_pattern = 'TABULATED_SOBOL'
scene.cycles.use_adaptive_sampling = False
scene.cycles.use_light_tree = False
scene.view_settings.view_transform = 'Filmic'
bpy.context.view_layer.update()
